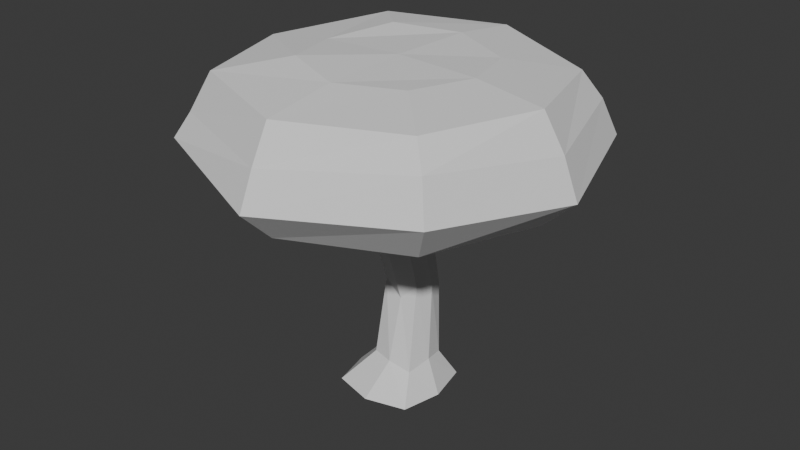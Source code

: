 # Source: mush2.blend  (saved by Blender 5.2.44; exported with 4.5.12 LTS)
import bpy
from mathutils import Matrix  # noqa: F401  (used for matrix-valued properties, if any)

bpy.ops.wm.read_factory_settings(use_empty=True)
scene = bpy.context.scene
scene.name = 'Scene'

# ---- collections
col_collection = bpy.data.collections.new('Collection'); scene.collection.children.link(col_collection)

# ---- world
world_world = bpy.data.worlds.new('World'); scene.world = world_world
world_world.use_nodes = True; world_world.node_tree.nodes.clear()
_N = world_world.node_tree.nodes; _L = world_world.node_tree.links
n0 = _N.new('ShaderNodeOutputWorld'); n0.name = 'World Output'; n0.location = (200, 100)
n1 = _N.new('ShaderNodeBackground'); n1.name = 'Background'; n1.location = (-200, 100)
n1.inputs[0].default_value = (0.05088, 0.05088, 0.05088, 1.0)
_L.new(n1.outputs[0], n0.inputs[0])
n0.is_active_output = True
world_world.color = (0.05088, 0.05088, 0.05088)
world_world.sun_shadow_jitter_overblur = 0.0

# ---- meshes
me_cube_001 = bpy.data.meshes.new('Cube.001')
me_cube_001.from_pydata([(-0.5792, -0.5816, -0.1771), (-0.9956, -0.9963, 2.854), (-0.5792, 0.5769, -0.1771), (-0.9956, 0.9948, 2.854), (0.5792, -0.5816, -0.1771), (0.9956, -0.9963, 2.854), (0.5792, 0.5769, -0.1771), (0.9956, 0.9948, 2.854), (-1.535e-09, 0.7354, -0.1771), (-1.899e-08, 1.384, 2.854), (-1.535e-09, -0.7372, -0.1771), (-1.899e-08, -1.377, 2.854), (-0.7101, -0.01503, -0.1771), (-1.331, -0.02296, 2.854), (0.7101, -0.01503, -0.1771), (1.331, -0.02296, 2.854), (-1.512e-08, -2.76, 3.416), (-1.535e-09, -0.01352, -0.1771), (-0.126, -0.1196, 1.433), (-0.126, 0.4029, 1.395), (0.3674, 0.4029, 1.3), (0.3965, -0.1196, 1.487), (0.1818, -0.1898, 1.256), (0.1352, 0.4744, 1.395), (0.4555, 0.136, 1.395), (-0.1851, 0.1841, 1.234), (-0.158, 0.3056, 0.3391), (0.4615, 0.3056, 0.2806), (0.4615, -0.348, 0.2545), (0.1517, -0.3971, 0.3391), (0.1517, 0.3904, 0.3391), (0.5315, -0.01095, 0.3391), (-0.228, -0.01095, 0.3391), (-0.158, -0.3139, 0.3391), (-0.5696, -0.5725, 2.711), (-0.5696, 0.5667, 2.711), (0.5696, 0.5667, 2.711), (0.5696, -0.5725, 2.711), (-2.147e-09, -0.7255, 2.711), (-2.147e-09, 0.7226, 2.711), (0.6983, -0.01537, 2.711), (-0.6983, -0.01537, 2.711), (-2.162, -0.05132, 4.411), (-0.8777, 0.9249, 4.601), (-9.221e-09, 2.304, 4.413), (0.8796, 0.9261, 4.483), (2.162, -0.05132, 4.411), (0.8861, -0.9126, 4.57), (-9.221e-09, -2.27, 4.415), (-0.8856, -0.9126, 4.608), (0.0002347, -0.01111, 4.582), (-2.673, -0.0416, 3.575), (-1.512e-08, 2.783, 3.428), (-1.999, 2.003, 3.575), (-1.999, -1.994, 3.575), (1.999, 2.003, 3.408), (2.673, -0.0416, 3.373), (1.999, -1.994, 3.575), (-2.179e-08, 2.313, 2.944), (-1.661, -1.658, 3.045), (1.661, 1.664, 2.969), (2.222, -0.03533, 2.957), (1.661, -1.658, 3.016), (-2.179e-08, -2.295, 2.954), (-2.222, -0.03533, 2.969), (-1.661, 1.664, 3.045), (-2.458, -0.03861, 3.916), (-1.838, 1.841, 3.916), (-1.46e-08, 2.559, 3.916), (1.838, 1.841, 3.916), (2.458, -0.03861, 3.916), (1.838, -1.834, 4.113), (-1.46e-08, -2.538, 3.916), (-1.838, -1.834, 3.916), (-0.3053, 0.3011, 2.425), (0.2763, 0.3011, 2.388), (0.3053, -0.3095, 2.517), (0.0466, -0.3915, 2.286), (-1.168e-09, 0.3847, 2.425), (0.3743, -0.01087, 2.425), (-0.3743, 0.03731, 2.264), (-0.3053, -0.3095, 2.463), (-1.184, -0.03105, 4.542), (-1.604, 1.675, 4.447), (0.00334, 1.27, 4.55), (1.604, 1.675, 4.288), (1.187, -0.02815, 4.546), (1.614, -1.652, 4.448), (0.0002347, -1.25, 4.557), (-1.614, -1.652, 4.448)], [], [(41, 13, 3, 35), (39, 9, 7, 36), (40, 15, 5, 37), (38, 11, 1, 34), (17, 14, 4, 10), (55, 52, 68, 69), (54, 16, 72, 73), (12, 17, 10, 0), (37, 5, 11, 38), (35, 3, 9, 39), (2, 8, 17, 12), (53, 51, 66, 67), (52, 53, 67, 68), (8, 6, 14, 17), (36, 7, 15, 40), (34, 1, 13, 41), (33, 18, 25, 32), (27, 20, 24, 31), (26, 19, 23, 30), (28, 21, 22, 29), (29, 22, 18, 33), (31, 24, 21, 28), (30, 23, 20, 27), (32, 25, 19, 26), (12, 32, 26, 2), (8, 30, 27, 6), (14, 31, 28, 4), (10, 29, 33, 0), (4, 28, 29, 10), (2, 26, 30, 8), (6, 27, 31, 14), (0, 33, 32, 12), (81, 34, 41, 80), (75, 36, 40, 79), (74, 35, 39, 78), (76, 37, 38, 77), (77, 38, 34, 81), (79, 40, 37, 76), (78, 39, 36, 75), (80, 41, 35, 74), (50, 82, 49, 88), (86, 50, 88, 47), (45, 84, 50, 86), (84, 43, 82, 50), (56, 55, 69, 70), (51, 54, 73, 66), (57, 56, 70, 71), (16, 57, 71, 72), (63, 62, 57, 16), (62, 61, 56, 57), (64, 59, 54, 51), (61, 60, 55, 56), (58, 65, 53, 52), (65, 64, 51, 53), (59, 63, 16, 54), (60, 58, 52, 55), (7, 9, 58, 60), (1, 11, 63, 59), (3, 13, 64, 65), (9, 3, 65, 58), (15, 7, 60, 61), (13, 1, 59, 64), (5, 15, 61, 62), (11, 5, 62, 63), (42, 83, 67, 66), (44, 85, 69, 68), (46, 87, 71, 70), (48, 89, 73, 72), (83, 44, 68, 67), (87, 48, 72, 71), (89, 42, 66, 73), (85, 46, 70, 69), (25, 80, 74, 19), (23, 78, 75, 20), (24, 79, 76, 21), (22, 77, 81, 18), (21, 76, 77, 22), (19, 74, 78, 23), (20, 75, 79, 24), (18, 81, 80, 25), (82, 43, 83, 42), (84, 45, 85, 44), (86, 47, 87, 46), (88, 49, 89, 48), (43, 84, 44, 83), (47, 88, 48, 87), (49, 82, 42, 89), (45, 86, 46, 85)])
_uv = me_cube_001.uv_layers.new(name='UVMap')
_uv.uv.foreach_set('vector', [0.5625, 0.1226, 0.625, 0.1226, 0.625, 0.25, 0.5625, 0.25, 0.5625, 0.375, 0.625, 0.375, 0.625, 0.5, 0.5625, 0.5, 0.5625, 0.6274, 0.625, 0.6274, 0.625, 0.75, 0.5625, 0.75, 0.5625, 0.875, 0.625, 0.875, 0.625, 1.0, 0.5625, 1.0, 0.25, 0.6274, 0.375, 0.6274, 0.375, 0.75, 0.25, 0.75, 0.625, 0.5, 0.625, 0.375, 0.625, 0.375, 0.625, 0.5, 0.625, 1.0, 0.625, 0.875, 0.625, 0.875, 0.625, 1.0, 0.125, 0.6274, 0.25, 0.6274, 0.25, 0.75, 0.125, 0.75, 0.5625, 0.75, 0.625, 0.75, 0.625, 0.875, 0.5625, 0.875, 0.5625, 0.25, 0.625, 0.25, 0.625, 0.375, 0.5625, 0.375, 0.125, 0.5, 0.25, 0.5, 0.25, 0.6274, 0.125, 0.6274, 0.625, 0.25, 0.625, 0.1226, 0.625, 0.1226, 0.625, 0.25, 0.625, 0.375, 0.625, 0.25, 0.625, 0.25, 0.625, 0.375, 0.25, 0.5, 0.375, 0.5, 0.375, 0.6274, 0.25, 0.6274, 0.5625, 0.5, 0.625, 0.5, 0.625, 0.6274, 0.5625, 0.6274, 0.5625, 0.0, 0.625, 0.0, 0.625, 0.1226, 0.5625, 0.1226, 0.4369, 0.0, 0.5, 0.0, 0.5, 0.1226, 0.4369, 0.1226, 0.4369, 0.5, 0.5, 0.5, 0.5, 0.6274, 0.4369, 0.6274, 0.4369, 0.25, 0.5, 0.25, 0.5, 0.375, 0.4369, 0.375, 0.4369, 0.75, 0.5, 0.75, 0.5, 0.875, 0.4369, 0.875, 0.4369, 0.875, 0.5, 0.875, 0.5, 1.0, 0.4369, 1.0, 0.4369, 0.6274, 0.5, 0.6274, 0.5, 0.75, 0.4369, 0.75, 0.4369, 0.375, 0.5, 0.375, 0.5, 0.5, 0.4369, 0.5, 0.4369, 0.1226, 0.5, 0.1226, 0.5, 0.25, 0.4369, 0.25, 0.375, 0.1226, 0.4369, 0.1226, 0.4369, 0.25, 0.375, 0.25, 0.375, 0.375, 0.4369, 0.375, 0.4369, 0.5, 0.375, 0.5, 0.375, 0.6274, 0.4369, 0.6274, 0.4369, 0.75, 0.375, 0.75, 0.375, 0.875, 0.4369, 0.875, 0.4369, 1.0, 0.375, 1.0, 0.375, 0.75, 0.4369, 0.75, 0.4369, 0.875, 0.375, 0.875, 0.375, 0.25, 0.4369, 0.25, 0.4369, 0.375, 0.375, 0.375, 0.375, 0.5, 0.4369, 0.5, 0.4369, 0.6274, 0.375, 0.6274, 0.375, 0.0, 0.4369, 0.0, 0.4369, 0.1226, 0.375, 0.1226, 0.5568, 0.0, 0.5625, 0.0, 0.5625, 0.1226, 0.5568, 0.1226, 0.5568, 0.5, 0.5625, 0.5, 0.5625, 0.6274, 0.5568, 0.6274, 0.5568, 0.25, 0.5625, 0.25, 0.5625, 0.375, 0.5568, 0.375, 0.5568, 0.75, 0.5625, 0.75, 0.5625, 0.875, 0.5568, 0.875, 0.5568, 0.875, 0.5625, 0.875, 0.5625, 1.0, 0.5568, 1.0, 0.5568, 0.6274, 0.5625, 0.6274, 0.5625, 0.75, 0.5568, 0.75, 0.5568, 0.375, 0.5625, 0.375, 0.5625, 0.5, 0.5568, 0.5, 0.5568, 0.1226, 0.5625, 0.1226, 0.5625, 0.25, 0.5568, 0.25, 0.75, 0.6274, 0.8133, 0.6281, 0.8051, 0.6815, 0.7499, 0.6905, 0.6867, 0.6275, 0.75, 0.6274, 0.7499, 0.6905, 0.6949, 0.6815, 0.6949, 0.5691, 0.7499, 0.561, 0.75, 0.6274, 0.6867, 0.6275, 0.7499, 0.561, 0.8048, 0.5694, 0.8133, 0.6281, 0.75, 0.6274, 0.625, 0.6274, 0.625, 0.5, 0.625, 0.5, 0.625, 0.6274, 0.625, 0.1226, 0.625, 0.0, 0.625, 0.0, 0.625, 0.1226, 0.625, 0.75, 0.625, 0.6274, 0.625, 0.6274, 0.625, 0.75, 0.625, 0.875, 0.625, 0.75, 0.625, 0.75, 0.625, 0.875, 0.625, 0.875, 0.625, 0.75, 0.625, 0.75, 0.625, 0.875, 0.625, 0.75, 0.625, 0.6274, 0.625, 0.6274, 0.625, 0.75, 0.625, 0.1226, 0.625, 0.0, 0.625, 0.0, 0.625, 0.1226, 0.625, 0.6274, 0.625, 0.5, 0.625, 0.5, 0.625, 0.6274, 0.625, 0.375, 0.625, 0.25, 0.625, 0.25, 0.625, 0.375, 0.625, 0.25, 0.625, 0.1226, 0.625, 0.1226, 0.625, 0.25, 0.625, 1.0, 0.625, 0.875, 0.625, 0.875, 0.625, 1.0, 0.625, 0.5, 0.625, 0.375, 0.625, 0.375, 0.625, 0.5, 0.625, 0.5, 0.625, 0.375, 0.625, 0.375, 0.625, 0.5, 0.625, 1.0, 0.625, 0.875, 0.625, 0.875, 0.625, 1.0, 0.625, 0.25, 0.625, 0.1226, 0.625, 0.1226, 0.625, 0.25, 0.625, 0.375, 0.625, 0.25, 0.625, 0.25, 0.625, 0.375, 0.625, 0.6274, 0.625, 0.5, 0.625, 0.5, 0.625, 0.6274, 0.625, 0.1226, 0.625, 0.0, 0.625, 0.0, 0.625, 0.1226, 0.625, 0.75, 0.625, 0.6274, 0.625, 0.6274, 0.625, 0.75, 0.625, 0.875, 0.625, 0.75, 0.625, 0.75, 0.625, 0.875, 0.8196, 0.6279, 0.8127, 0.5617, 0.875, 0.5, 0.875, 0.6274, 0.7501, 0.5547, 0.6873, 0.5617, 0.625, 0.5, 0.75, 0.5, 0.6805, 0.6278, 0.6871, 0.689, 0.625, 0.75, 0.625, 0.6274, 0.7499, 0.6966, 0.8129, 0.689, 0.875, 0.75, 0.75, 0.75, 0.8127, 0.5617, 0.7501, 0.5547, 0.75, 0.5, 0.875, 0.5, 0.6871, 0.689, 0.7499, 0.6966, 0.75, 0.75, 0.625, 0.75, 0.8129, 0.689, 0.8196, 0.6279, 0.875, 0.6274, 0.875, 0.75, 0.6873, 0.5617, 0.6805, 0.6278, 0.625, 0.6274, 0.625, 0.5, 0.5, 0.1226, 0.5568, 0.1226, 0.5568, 0.25, 0.5, 0.25, 0.5, 0.375, 0.5568, 0.375, 0.5568, 0.5, 0.5, 0.5, 0.5, 0.6274, 0.5568, 0.6274, 0.5568, 0.75, 0.5, 0.75, 0.5, 0.875, 0.5568, 0.875, 0.5568, 1.0, 0.5, 1.0, 0.5, 0.75, 0.5568, 0.75, 0.5568, 0.875, 0.5, 0.875, 0.5, 0.25, 0.5568, 0.25, 0.5568, 0.375, 0.5, 0.375, 0.5, 0.5, 0.5568, 0.5, 0.5568, 0.6274, 0.5, 0.6274, 0.5, 0.0, 0.5568, 0.0, 0.5568, 0.1226, 0.5, 0.1226, 0.8133, 0.6281, 0.8048, 0.5694, 0.8127, 0.5617, 0.8196, 0.6279, 0.7499, 0.561, 0.6949, 0.5691, 0.6873, 0.5617, 0.7501, 0.5547, 0.6867, 0.6275, 0.6949, 0.6815, 0.6871, 0.689, 0.6805, 0.6278, 0.7499, 0.6905, 0.8051, 0.6815, 0.8129, 0.689, 0.7499, 0.6966, 0.8048, 0.5694, 0.7499, 0.561, 0.7501, 0.5547, 0.8127, 0.5617, 0.6949, 0.6815, 0.7499, 0.6905, 0.7499, 0.6966, 0.6871, 0.689, 0.8051, 0.6815, 0.8133, 0.6281, 0.8196, 0.6279, 0.8129, 0.689, 0.6949, 0.5691, 0.6867, 0.6275, 0.6805, 0.6278, 0.6873, 0.5617])
me_cube_001.update()

# ---- objects
ob_cube = bpy.data.objects.new('Cube', me_cube_001)

# ---- transforms, parenting, visibility, modifiers, constraints
ob_cube.location = (0.0, 0.0, 0.0)

# ---- collection membership
col_collection.objects.link(ob_cube)

# ---- scene / render settings (as saved in the file)
scene.frame_start = 1; scene.frame_end = 250; scene.frame_set(1)
scene.render.engine = 'BLENDER_EEVEE_NEXT'
scene.render.bake_bias = 0.0
scene.render.bake_samples = 0
scene.render.compositor_device = 'GPU'
scene.eevee.use_volume_custom_range = False
scene.eevee.fast_gi_thickness_near = 0.1
scene.eevee.fast_gi_thickness_far = 0.0
scene.eevee.ray_tracing_options.screen_trace_thickness = 0.1
bpy.context.view_layer.update()

# ---- added for rendering (the .blend has no active camera and no usable light): camera, sun
cam_auto = bpy.data.cameras.new('AutoCamera')
cam_auto.lens = 50.0
cam_auto.sensor_width = 36.0
cam_auto.clip_end = 1000.0
ob_auto_camera = bpy.data.objects.new('AutoCamera', cam_auto)
scene.collection.objects.link(ob_auto_camera)
ob_auto_camera.location = (8.38929, -10.0555, 8.9271)
ob_auto_camera.rotation_euler = (1.09748, -7.21219e-08, 0.694738)
scene.camera = ob_auto_camera
light_auto_sun = bpy.data.lights.new('AutoSun', 'SUN')
light_auto_sun.energy = 3.0
light_auto_sun.angle = 0.0523599
ob_auto_sun = bpy.data.objects.new('AutoSun', light_auto_sun)
scene.collection.objects.link(ob_auto_sun)
ob_auto_sun.rotation_euler = (0.872665, 0.174533, 0.523599)
bpy.context.view_layer.update()
